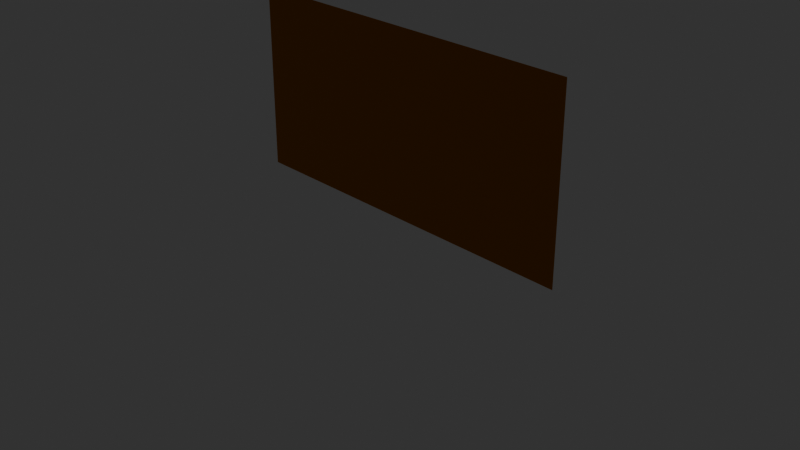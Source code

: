# Source: plane.blend  (saved by Blender 5.2.45; exported with 4.5.12 LTS)
import bpy
from mathutils import Matrix  # noqa: F401  (used for matrix-valued properties, if any)

bpy.ops.wm.read_factory_settings(use_empty=True)
scene = bpy.context.scene
scene.name = 'Scene'

# ---- collections
col_scene = bpy.data.collections.new('Scene'); scene.collection.children.link(col_scene)
col_plane = bpy.data.collections.new('plane'); scene.collection.children.link(col_plane)

# ---- images (referenced by path relative to the original .blend; pixels are not part of the script)
import os
ASSET_DIR = os.environ.get("B2B_ASSET_DIR", "")  # directory of the original .blend (textures are referenced by path, not embedded)
HERE = os.path.dirname(os.path.abspath(__file__))  # packed textures are extracted next to this script under _unpacked/

def load_image(name, relpath, width, height, colorspace="sRGB"):
    """Load a texture the original file referenced (path relative to the .blend, or extracted next to this script)."""
    p = next((c for c in (os.path.join(HERE, relpath), os.path.join(ASSET_DIR, relpath)) if relpath and os.path.exists(c)), "")
    if p:
        img = bpy.data.images.load(p, check_existing=True)
        img.name = name
    else:  # same state as the original file: an image datablock whose file is absent (Cycles renders it pink)
        img = bpy.data.images.new(name, width, height)
        img.source = "FILE"
        img.filepath = "//" + (relpath or name)
    img.colorspace_settings.name = colorspace
    return img
img_tex_leaderboards_alpha_png = load_image('tex-leaderboards-alpha.png', 'tex-leaderboards-alpha.png', 1024, 1024, 'sRGB')

# ---- materials (node trees are filled in below, after node groups)
mat_010_simple = bpy.data.materials.new('010.Simple')
mat_010_simple.alpha_threshold = 0.0
mat_010_simple.use_backface_culling_lightprobe_volume = False
mat_010_simple.use_transparent_shadow = False
mat_010_simple.roughness = 0.5
mat_010_simple.line_color = (0.0, 0.0, 0.0, 1.0)

# ---- material node trees
mat_010_simple.use_nodes = True; mat_010_simple.node_tree.nodes.clear()
_N = mat_010_simple.node_tree.nodes; _L = mat_010_simple.node_tree.links
n0 = _N.new('ShaderNodeBsdfPrincipled'); n0.name = 'Principled BSDF'; n0.location = (0, 300)
n0.inputs[2].default_value = 0.0
n0.inputs[3].default_value = 1.45
n1 = _N.new('ShaderNodeOutputMaterial'); n1.name = 'Material Output'; n1.location = (300, 300)
n2 = _N.new('ShaderNodeTexImage'); n2.name = 'Image Texture'; n2.location = (-400, 180)
n2.image = img_tex_leaderboards_alpha_png
n3 = _N.new('ShaderNodeMapping'); n3.name = 'Mapping'; n3.location = (-580, 180)
n4 = _N.new('ShaderNodeTexCoord'); n4.name = 'Texture Coordinate'; n4.location = (-760, 180)
n5 = _N.new('ShaderNodeRGB'); n5.name = 'Colour'; n5.location = (-300, 380)
n5.outputs[0].default_value = (0.5, 0.1849, 0.0005548, 1.0)
_L.new(n0.outputs[0], n1.inputs[0])
_L.new(n3.outputs[0], n2.inputs[0])
_L.new(n4.outputs[2], n3.inputs[0])
_L.new(n2.outputs[1], n0.inputs[4])
_L.new(n5.outputs[0], n0.inputs[0])
n1.is_active_output = True

# ---- world
world_world = bpy.data.worlds.new('World'); scene.world = world_world
world_world.use_nodes = True; world_world.node_tree.nodes.clear()
_N = world_world.node_tree.nodes; _L = world_world.node_tree.links
n0 = _N.new('ShaderNodeOutputWorld'); n0.name = 'World Output'; n0.location = (300, 300)
n1 = _N.new('ShaderNodeBackground'); n1.name = 'Background'; n1.location = (10, 300)
n1.inputs[0].default_value = (0.05088, 0.05088, 0.05088, 1.0)
_L.new(n1.outputs[0], n0.inputs[0])
n0.is_active_output = True
world_world.color = (0.05088, 0.05088, 0.05088)
world_world.use_sun_shadow = False
world_world.sun_shadow_jitter_overblur = 0.0

# ---- cameras
cam_camera = bpy.data.cameras.new('Camera')
cam_camera.clip_end = 100.0
cam_camera.ortho_scale = 7.314

# ---- lights
light_light = bpy.data.lights.new('Light', 'POINT')
light_light.transmission_factor = 0.0
light_light.use_soft_falloff = False
light_light.energy = 1000.0
light_light.shadow_soft_size = 0.1
light_light.shadow_maximum_resolution = 0.002
light_light.use_absolute_resolution = True

# ---- meshes
me_cube = bpy.data.meshes.new('Cube')
me_cube.from_pydata([(1.0, 0.0, 1.0), (1.0, 0.0, -1.0), (-1.0, 0.0, 1.0), (-1.0, 0.0, -1.0)], [], [(1, 0, 2, 3)])
_uv = me_cube.uv_layers.new(name='UVMap')
_uv.uv.foreach_set('vector', [1.0, 0.0, 1.0, 1.0, 0.0, 1.0, 0.0, 0.0])
_ca = me_cube.color_attributes.new('Attribute', 'BYTE_COLOR', 'CORNER')
_ca.data.foreach_set('color', [1.0, 1.0, 1.0, 1.0, 1.0, 1.0, 1.0, 1.0, 1.0, 1.0, 1.0, 1.0, 1.0, 1.0, 1.0, 1.0])
me_cube.materials.append(mat_010_simple)
me_cube.use_mirror_vertex_groups = False
me_cube.update()

# ---- objects
ob_light = bpy.data.objects.new('Light', light_light)
ob_camera = bpy.data.objects.new('Camera', cam_camera)
ob_cube = bpy.data.objects.new('Cube', me_cube)

# ---- transforms, parenting, visibility, modifiers, constraints
ob_light.location = (4.076, 1.005, 5.904)
ob_light.rotation_euler = (0.6503, 0.05522, 1.866)
ob_light.lock_rotations_4d = False
ob_light.empty_display_type = 'ARROWS'
ob_light.color = (0.0, 0.0, 0.0, 0.0)
ob_light.lineart.crease_threshold = 0.0
ob_camera.location = (7.359, -6.926, 4.958)
ob_camera.rotation_euler = (1.109, 0.0, 0.8149)
ob_camera.lock_rotations_4d = False
ob_camera.empty_display_type = 'ARROWS'
ob_camera.color = (0.0, 0.0, 0.0, 0.0)
ob_camera.display_type = 'WIRE'
ob_camera.lineart.crease_threshold = 0.0
ob_cube.location = (0.0, 0.0, 1.0)
ob_cube.scale = (2.0, 0.2, 1.0)
ob_cube.lock_rotations_4d = False
ob_cube.empty_display_type = 'ARROWS'
ob_cube.lineart.crease_threshold = 0.0

# ---- collection membership
col_scene.objects.link(ob_light)
col_scene.objects.link(ob_camera)
col_plane.objects.link(ob_cube)

# ---- scene / render settings (as saved in the file)
scene.camera = ob_camera
scene.frame_start = 1; scene.frame_end = 300; scene.frame_set(1)
scene.render.engine = 'BLENDER_EEVEE_NEXT'
scene.render.fps = 60
scene.render.bake_bias = 0.0
scene.render.bake_samples = 0
scene.eevee.use_gtao = True
scene.eevee.fast_gi_thickness_far = 0.0
scene.eevee.ray_tracing_options.trace_max_roughness = 0.0
scene.eevee.use_raytracing = True
scene.view_settings.look = 'AgX - Medium High Contrast'
bpy.context.view_layer.update()
